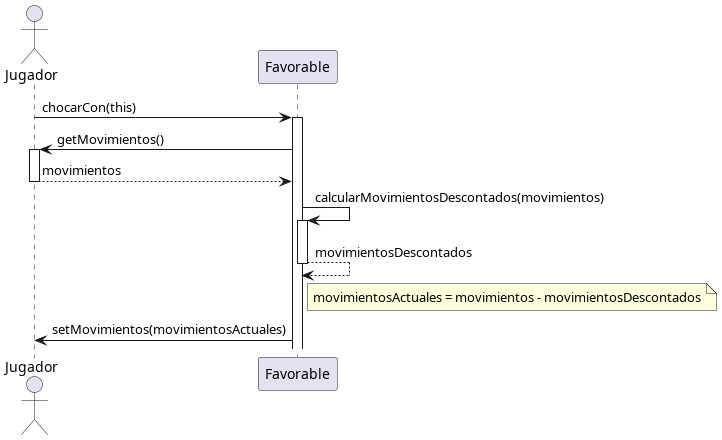

The diagram above was rendered by PlantUML. Its source (embedded in the PNG):
@startuml

actor Jugador
participant Favorable

Jugador -> Favorable ++ : chocarCon(this)
Favorable -> Jugador ++ : getMovimientos()
return movimientos

Favorable -> Favorable ++ : calcularMovimientosDescontados(movimientos)
return movimientosDescontados

note right of Favorable
	movimientosActuales = movimientos - movimientosDescontados
end note

Favorable -> Jugador : setMovimientos(movimientosActuales)

@enduml